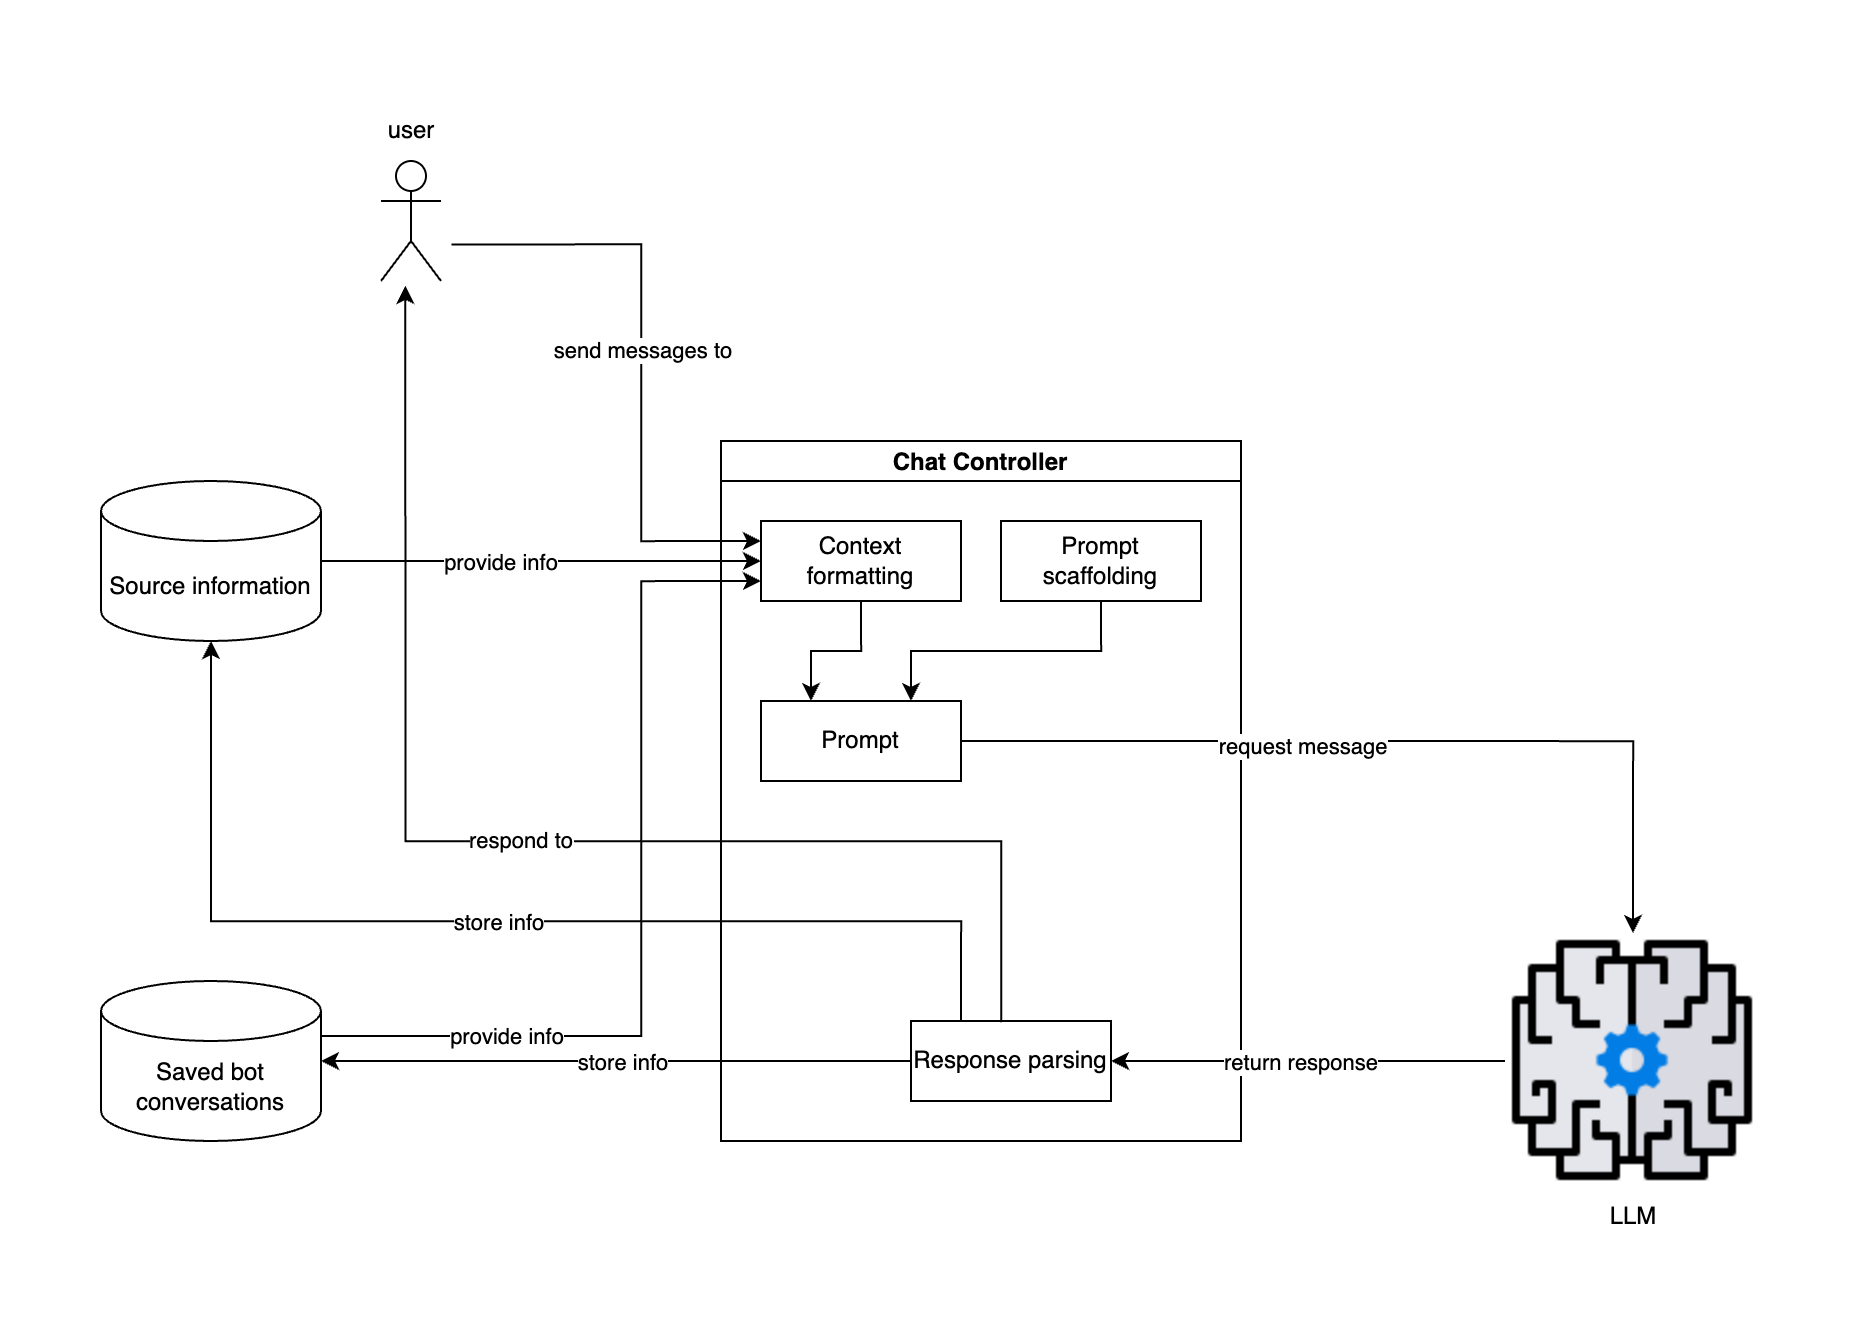

The diagram above was exported from draw.io. Its source (the exported page's mxGraphModel, read from the mxfile embedded in the PNG):
<mxGraphModel dx="1395" dy="705" grid="1" gridSize="10" guides="1" tooltips="1" connect="1" arrows="1" fold="1" page="1" pageScale="1" pageWidth="850" pageHeight="1100" math="0" shadow="0">
  <root>
    <mxCell id="0" />
    <mxCell id="1" parent="0" />
    <mxCell id="3SypYC3XoFUn54cDRhp4-5" value="" style="shape=umlActor;verticalLabelPosition=bottom;verticalAlign=top;html=1;outlineConnect=0;" parent="1" vertex="1">
      <mxGeometry x="160" y="70" width="30" height="60" as="geometry" />
    </mxCell>
    <mxCell id="3SypYC3XoFUn54cDRhp4-59" style="edgeStyle=orthogonalEdgeStyle;rounded=0;orthogonalLoop=1;jettySize=auto;html=1;exitX=1;exitY=0.5;exitDx=0;exitDy=0;exitPerimeter=0;entryX=0;entryY=0.5;entryDx=0;entryDy=0;" parent="1" source="3SypYC3XoFUn54cDRhp4-17" target="3SypYC3XoFUn54cDRhp4-29" edge="1">
      <mxGeometry relative="1" as="geometry" />
    </mxCell>
    <mxCell id="3SypYC3XoFUn54cDRhp4-113" value="provide info" style="edgeLabel;html=1;align=center;verticalAlign=middle;resizable=0;points=[];" parent="3SypYC3XoFUn54cDRhp4-59" connectable="0" vertex="1">
      <mxGeometry x="-0.3587" y="2" relative="1" as="geometry">
        <mxPoint x="19" y="2" as="offset" />
      </mxGeometry>
    </mxCell>
    <mxCell id="3SypYC3XoFUn54cDRhp4-17" value="Source information" style="shape=cylinder3;whiteSpace=wrap;html=1;boundedLbl=1;backgroundOutline=1;size=15;" parent="1" vertex="1">
      <mxGeometry x="20" y="230" width="110" height="80" as="geometry" />
    </mxCell>
    <mxCell id="3SypYC3XoFUn54cDRhp4-60" style="edgeStyle=orthogonalEdgeStyle;rounded=0;orthogonalLoop=1;jettySize=auto;html=1;exitX=1;exitY=0;exitDx=0;exitDy=27.5;exitPerimeter=0;entryX=0;entryY=0.75;entryDx=0;entryDy=0;" parent="1" source="3SypYC3XoFUn54cDRhp4-18" target="3SypYC3XoFUn54cDRhp4-29" edge="1">
      <mxGeometry relative="1" as="geometry">
        <Array as="points">
          <mxPoint x="290" y="508" />
          <mxPoint x="290" y="280" />
        </Array>
      </mxGeometry>
    </mxCell>
    <mxCell id="8h2-b8DCfutPXMecYn09-1" value="provide info" style="edgeLabel;html=1;align=center;verticalAlign=middle;resizable=0;points=[];" vertex="1" connectable="0" parent="3SypYC3XoFUn54cDRhp4-60">
      <mxGeometry x="-0.5888" y="1" relative="1" as="geometry">
        <mxPoint y="1" as="offset" />
      </mxGeometry>
    </mxCell>
    <mxCell id="3SypYC3XoFUn54cDRhp4-18" value="Saved bot conversations" style="shape=cylinder3;whiteSpace=wrap;html=1;boundedLbl=1;backgroundOutline=1;size=15;" parent="1" vertex="1">
      <mxGeometry x="20" y="480" width="110" height="80" as="geometry" />
    </mxCell>
    <mxCell id="3SypYC3XoFUn54cDRhp4-56" style="edgeStyle=orthogonalEdgeStyle;rounded=0;orthogonalLoop=1;jettySize=auto;html=1;entryX=0;entryY=0.25;entryDx=0;entryDy=0;exitX=0.975;exitY=0.681;exitDx=0;exitDy=0;exitPerimeter=0;" parent="1" target="3SypYC3XoFUn54cDRhp4-29" edge="1">
      <mxGeometry relative="1" as="geometry">
        <mxPoint x="195.25" y="111.72000000000003" as="sourcePoint" />
        <Array as="points">
          <mxPoint x="290" y="112" />
          <mxPoint x="290" y="260" />
        </Array>
      </mxGeometry>
    </mxCell>
    <mxCell id="3SypYC3XoFUn54cDRhp4-104" value="send messages to" style="edgeLabel;html=1;align=center;verticalAlign=middle;resizable=0;points=[];" parent="3SypYC3XoFUn54cDRhp4-56" connectable="0" vertex="1">
      <mxGeometry x="-0.0287" relative="1" as="geometry">
        <mxPoint y="1" as="offset" />
      </mxGeometry>
    </mxCell>
    <mxCell id="3SypYC3XoFUn54cDRhp4-28" value="Chat Controller" style="swimlane;startSize=20;horizontal=1;childLayout=treeLayout;horizontalTree=0;sortEdges=1;resizable=0;containerType=tree;fontSize=12;" parent="1" vertex="1">
      <mxGeometry x="330" y="210" width="260" height="350" as="geometry" />
    </mxCell>
    <mxCell id="3SypYC3XoFUn54cDRhp4-78" style="edgeStyle=orthogonalEdgeStyle;rounded=0;orthogonalLoop=1;jettySize=auto;html=1;exitX=0.5;exitY=1;exitDx=0;exitDy=0;entryX=0.25;entryY=0;entryDx=0;entryDy=0;" parent="3SypYC3XoFUn54cDRhp4-28" source="3SypYC3XoFUn54cDRhp4-29" target="3SypYC3XoFUn54cDRhp4-77" edge="1">
      <mxGeometry relative="1" as="geometry" />
    </mxCell>
    <mxCell id="3SypYC3XoFUn54cDRhp4-29" value="Context formatting" style="whiteSpace=wrap;html=1;" parent="3SypYC3XoFUn54cDRhp4-28" vertex="1">
      <mxGeometry x="20" y="40" width="100" height="40" as="geometry" />
    </mxCell>
    <mxCell id="3SypYC3XoFUn54cDRhp4-53" style="edgeStyle=orthogonalEdgeStyle;rounded=0;orthogonalLoop=1;jettySize=auto;html=1;exitX=0.5;exitY=1;exitDx=0;exitDy=0;entryX=0.75;entryY=0;entryDx=0;entryDy=0;" parent="3SypYC3XoFUn54cDRhp4-28" source="3SypYC3XoFUn54cDRhp4-47" target="3SypYC3XoFUn54cDRhp4-77" edge="1">
      <mxGeometry relative="1" as="geometry">
        <mxPoint x="95" y="130" as="targetPoint" />
      </mxGeometry>
    </mxCell>
    <mxCell id="3SypYC3XoFUn54cDRhp4-47" value="Prompt scaffolding" style="whiteSpace=wrap;html=1;" parent="3SypYC3XoFUn54cDRhp4-28" vertex="1">
      <mxGeometry x="140" y="40" width="100" height="40" as="geometry" />
    </mxCell>
    <mxCell id="3SypYC3XoFUn54cDRhp4-77" value="Prompt" style="whiteSpace=wrap;html=1;" parent="3SypYC3XoFUn54cDRhp4-28" vertex="1">
      <mxGeometry x="20" y="130" width="100" height="40" as="geometry" />
    </mxCell>
    <mxCell id="3SypYC3XoFUn54cDRhp4-80" value="Response parsing" style="whiteSpace=wrap;html=1;" parent="3SypYC3XoFUn54cDRhp4-28" vertex="1">
      <mxGeometry x="95" y="290" width="100" height="40" as="geometry" />
    </mxCell>
    <mxCell id="3SypYC3XoFUn54cDRhp4-90" style="edgeStyle=orthogonalEdgeStyle;rounded=0;orthogonalLoop=1;jettySize=auto;html=1;exitX=0;exitY=0.5;exitDx=0;exitDy=0;entryX=1;entryY=0.5;entryDx=0;entryDy=0;" parent="1" source="3SypYC3XoFUn54cDRhp4-88" target="3SypYC3XoFUn54cDRhp4-80" edge="1">
      <mxGeometry relative="1" as="geometry" />
    </mxCell>
    <mxCell id="3SypYC3XoFUn54cDRhp4-115" value="return response" style="edgeLabel;html=1;align=center;verticalAlign=middle;resizable=0;points=[];" parent="3SypYC3XoFUn54cDRhp4-90" connectable="0" vertex="1">
      <mxGeometry x="-0.1884" y="1" relative="1" as="geometry">
        <mxPoint x="-23" y="-1" as="offset" />
      </mxGeometry>
    </mxCell>
    <mxCell id="3SypYC3XoFUn54cDRhp4-88" value="LLM" style="shape=image;html=1;verticalAlign=top;verticalLabelPosition=bottom;labelBackgroundColor=#ffffff;imageAspect=0;aspect=fixed;image=https://cdn4.iconfinder.com/data/icons/success-filloutline/64/brain-think-brainstorm-creative-idea-128.png" parent="1" vertex="1">
      <mxGeometry x="722" y="456" width="128" height="128" as="geometry" />
    </mxCell>
    <mxCell id="3SypYC3XoFUn54cDRhp4-92" style="edgeStyle=orthogonalEdgeStyle;rounded=0;orthogonalLoop=1;jettySize=auto;html=1;exitX=1;exitY=0.5;exitDx=0;exitDy=0;entryX=0.5;entryY=0;entryDx=0;entryDy=0;" parent="1" source="3SypYC3XoFUn54cDRhp4-77" target="3SypYC3XoFUn54cDRhp4-88" edge="1">
      <mxGeometry relative="1" as="geometry" />
    </mxCell>
    <mxCell id="3SypYC3XoFUn54cDRhp4-114" value="request message" style="edgeLabel;html=1;align=center;verticalAlign=middle;resizable=0;points=[];" parent="3SypYC3XoFUn54cDRhp4-92" connectable="0" vertex="1">
      <mxGeometry x="-0.21" y="-2" relative="1" as="geometry">
        <mxPoint as="offset" />
      </mxGeometry>
    </mxCell>
    <mxCell id="3SypYC3XoFUn54cDRhp4-102" value="respond to" style="edgeStyle=orthogonalEdgeStyle;rounded=0;orthogonalLoop=1;jettySize=auto;html=1;entryX=1;entryY=1;entryDx=0;entryDy=0;" parent="1" edge="1">
      <mxGeometry relative="1" as="geometry">
        <mxPoint x="475" y="500" as="sourcePoint" />
        <Array as="points">
          <mxPoint x="470" y="500" />
          <mxPoint x="470" y="410" />
          <mxPoint x="172" y="410" />
        </Array>
        <mxPoint x="172.175144212722" y="132.42640687119285" as="targetPoint" />
      </mxGeometry>
    </mxCell>
    <mxCell id="3SypYC3XoFUn54cDRhp4-103" style="edgeStyle=orthogonalEdgeStyle;rounded=0;orthogonalLoop=1;jettySize=auto;html=1;exitX=0.25;exitY=0;exitDx=0;exitDy=0;entryX=0.5;entryY=1;entryDx=0;entryDy=0;entryPerimeter=0;" parent="1" source="3SypYC3XoFUn54cDRhp4-80" target="3SypYC3XoFUn54cDRhp4-17" edge="1">
      <mxGeometry relative="1" as="geometry">
        <Array as="points">
          <mxPoint x="450" y="450" />
          <mxPoint x="75" y="450" />
        </Array>
      </mxGeometry>
    </mxCell>
    <mxCell id="3SypYC3XoFUn54cDRhp4-107" value="store info" style="edgeLabel;html=1;align=center;verticalAlign=middle;resizable=0;points=[];" parent="3SypYC3XoFUn54cDRhp4-103" connectable="0" vertex="1">
      <mxGeometry x="-0.0053" y="1" relative="1" as="geometry">
        <mxPoint y="-1" as="offset" />
      </mxGeometry>
    </mxCell>
    <mxCell id="3SypYC3XoFUn54cDRhp4-117" value="user" style="text;html=1;align=center;verticalAlign=middle;resizable=0;points=[];autosize=1;strokeColor=none;fillColor=none;" parent="1" vertex="1">
      <mxGeometry x="150" y="40" width="50" height="30" as="geometry" />
    </mxCell>
    <mxCell id="3SypYC3XoFUn54cDRhp4-120" style="edgeStyle=orthogonalEdgeStyle;rounded=0;orthogonalLoop=1;jettySize=auto;html=1;exitX=0;exitY=0.5;exitDx=0;exitDy=0;" parent="1" source="3SypYC3XoFUn54cDRhp4-80" target="3SypYC3XoFUn54cDRhp4-18" edge="1">
      <mxGeometry relative="1" as="geometry" />
    </mxCell>
    <mxCell id="3SypYC3XoFUn54cDRhp4-121" value="store info" style="edgeLabel;html=1;align=center;verticalAlign=middle;resizable=0;points=[];" parent="3SypYC3XoFUn54cDRhp4-120" connectable="0" vertex="1">
      <mxGeometry x="-0.2126" y="1" relative="1" as="geometry">
        <mxPoint x="-29" y="-1" as="offset" />
      </mxGeometry>
    </mxCell>
  </root>
</mxGraphModel>